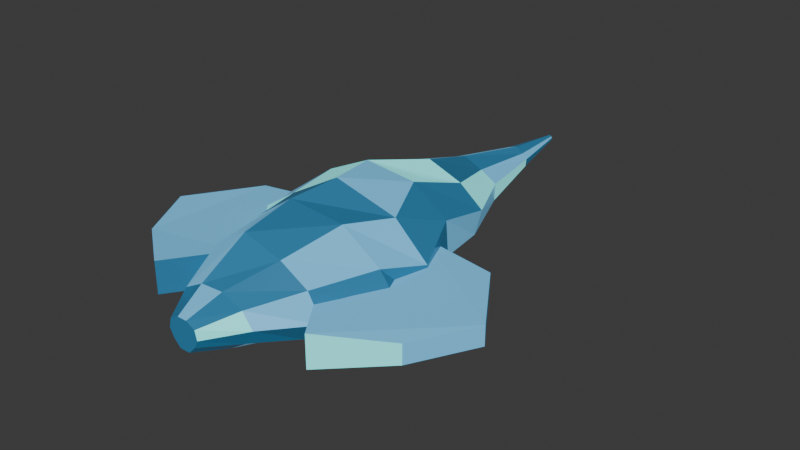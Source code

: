# Source: frost_needle_v2.blend  (saved by Blender 5.2.44; exported with 4.5.12 LTS)
import bpy
from mathutils import Matrix  # noqa: F401  (used for matrix-valued properties, if any)

bpy.ops.wm.read_factory_settings(use_empty=True)
scene = bpy.context.scene
scene.name = 'Scene'

# ---- collections
col_collection = bpy.data.collections.new('Collection'); scene.collection.children.link(col_collection)

# ---- materials (node trees are filled in below, after node groups)
mat_01_faceted_deep_ice = bpy.data.materials.new('01_Faceted_deep_ice')
mat_01_faceted_deep_ice.diffuse_color = (0.03, 0.19, 0.36, 1.0)
mat_02_sharp_blue_glass = bpy.data.materials.new('02_Sharp_blue_glass')
mat_02_sharp_blue_glass.diffuse_color = (0.14, 0.49, 0.79, 1.0)
mat_03_hdr_mint_emitter = bpy.data.materials.new('03_HDR_mint_emitter')
mat_03_hdr_mint_emitter.diffuse_color = (0.19, 0.82, 0.82, 1.0)

# ---- material node trees
mat_01_faceted_deep_ice.use_nodes = True; mat_01_faceted_deep_ice.node_tree.nodes.clear()
_N = mat_01_faceted_deep_ice.node_tree.nodes; _L = mat_01_faceted_deep_ice.node_tree.links
n0 = _N.new('ShaderNodeBsdfPrincipled'); n0.name = 'Principled BSDF'; n0.location = (-200, 100)
n0.inputs[0].default_value = (0.03, 0.19, 0.36, 1.0)
n0.inputs[1].default_value = 0.05
n0.inputs[2].default_value = 0.22
n0.inputs[10].default_value = 0.005
n0.inputs[27].default_value = (0.03, 0.19, 0.36, 1.0)
n0.inputs[28].default_value = 0.16
n1 = _N.new('ShaderNodeOutputMaterial'); n1.name = 'Material Output'; n1.location = (200, 100)
_L.new(n0.outputs[0], n1.inputs[0])
n1.is_active_output = True
mat_02_sharp_blue_glass.use_nodes = True; mat_02_sharp_blue_glass.node_tree.nodes.clear()
_N = mat_02_sharp_blue_glass.node_tree.nodes; _L = mat_02_sharp_blue_glass.node_tree.links
n0 = _N.new('ShaderNodeBsdfPrincipled'); n0.name = 'Principled BSDF'; n0.location = (-200, 100)
n0.inputs[0].default_value = (0.14, 0.49, 0.79, 1.0)
n0.inputs[1].default_value = 0.05
n0.inputs[2].default_value = 0.22
n0.inputs[10].default_value = 0.005
n0.inputs[27].default_value = (0.14, 0.49, 0.79, 1.0)
n0.inputs[28].default_value = 0.32
n1 = _N.new('ShaderNodeOutputMaterial'); n1.name = 'Material Output'; n1.location = (200, 100)
_L.new(n0.outputs[0], n1.inputs[0])
n1.is_active_output = True
mat_03_hdr_mint_emitter.use_nodes = True; mat_03_hdr_mint_emitter.node_tree.nodes.clear()
_N = mat_03_hdr_mint_emitter.node_tree.nodes; _L = mat_03_hdr_mint_emitter.node_tree.links
n0 = _N.new('ShaderNodeBsdfPrincipled'); n0.name = 'Principled BSDF'; n0.location = (-200, 100)
n0.inputs[0].default_value = (0.19, 0.82, 0.82, 1.0)
n0.inputs[1].default_value = 0.05
n0.inputs[2].default_value = 0.22
n0.inputs[10].default_value = 0.005
n0.inputs[27].default_value = (0.19, 0.82, 0.82, 1.0)
n0.inputs[28].default_value = 0.55
n1 = _N.new('ShaderNodeOutputMaterial'); n1.name = 'Material Output'; n1.location = (200, 100)
_L.new(n0.outputs[0], n1.inputs[0])
n1.is_active_output = True

# ---- world
world_world = bpy.data.worlds.new('World'); scene.world = world_world
world_world.use_nodes = True; world_world.node_tree.nodes.clear()
_N = world_world.node_tree.nodes; _L = world_world.node_tree.links
n0 = _N.new('ShaderNodeOutputWorld'); n0.name = 'World Output'; n0.location = (200, 100)
n1 = _N.new('ShaderNodeBackground'); n1.name = 'Background'; n1.location = (-200, 100)
n1.inputs[0].default_value = (0.05088, 0.05088, 0.05088, 1.0)
_L.new(n1.outputs[0], n0.inputs[0])
n0.is_active_output = True
world_world.color = (0.05088, 0.05088, 0.05088)
world_world.sun_shadow_jitter_overblur = 0.0

# ---- meshes
me_frost_needle_v2_solid_crystal_blade = bpy.data.meshes.new('Frost_Needle_v2_Solid_Crystal_Blade')
me_frost_needle_v2_solid_crystal_blade.from_pydata([(0.1, -2.2, -0.05), (0.07393, -2.2, 0.05659), (-0.03374, -2.2, 0.1145), (-0.1463, -2.2, 0.1147), (-0.254, -2.2, 0.05664), (-0.2797, -2.2, -0.05), (-0.2336, -2.2, -0.1434), (-0.1512, -2.2, -0.2291), (-0.02901, -2.2, -0.2283), (0.05334, -2.2, -0.1432), (0.4037, -1.8, -0.0177), (0.276, -1.8, 0.1509), (0.01718, -1.8, 0.2528), (-0.2624, -1.8, 0.2392), (-0.4963, -1.8, 0.1143), (-0.5125, -1.8, -0.07888), (-0.4203, -1.8, -0.242), (-0.1918, -1.8, -0.3984), (0.09482, -1.8, -0.3272), (0.2917, -1.8, -0.1967), (0.8467, -1.35, 0.01304), (0.6753, -1.35, 0.3097), (0.339, -1.35, 0.5058), (-0.1242, -1.35, 0.6466), (-0.5239, -1.35, 0.4041), (-0.6645, -1.35, 0.1385), (-0.646, -1.35, -0.1681), (-0.2862, -1.35, -0.3846), (0.1839, -1.35, -0.4167), (0.6013, -1.35, -0.2426), (1.23, -0.66, -0.04098), (0.9473, -0.66, 0.3338), (0.485, -0.66, 0.6532), (-0.2064, -0.66, 0.7122), (-0.6919, -0.66, 0.3656), (-0.9312, -0.66, -0.0001329), (-0.8314, -0.66, -0.4269), (-0.233, -0.66, -0.6712), (0.4098, -0.66, -0.6702), (1.024, -0.66, -0.4494), (1.171, -0.12, -0.2502), (1.087, -0.12, 0.1984), (0.6852, -0.12, 0.5809), (-0.08468, -0.12, 0.7854), (-0.7153, -0.12, 0.4231), (-1.192, -0.12, 0.1022), (-1.132, -0.12, -0.386), (-0.5465, -0.12, -0.6615), (0.1431, -0.12, -0.9331), (0.8846, -0.12, -0.6569), (0.8525, 0.52, -0.05285), (0.8204, 0.52, 0.3435), (0.3912, 0.52, 0.6506), (-0.2393, 0.52, 0.7163), (-0.7703, 0.52, 0.4621), (-1.13, 0.52, 0.1467), (-0.9396, 0.52, -0.2564), (-0.4776, 0.52, -0.4995), (0.1173, 0.52, -0.7084), (0.6737, 0.52, -0.4083), (0.6862, 1.21, -0.1387), (0.7704, 1.21, 0.1836), (0.4779, 1.21, 0.4169), (0.05061, 1.21, 0.576), (-0.3866, 1.21, 0.4334), (-0.6753, 1.21, 0.1957), (-0.6054, 1.21, -0.1246), (-0.3876, 1.21, -0.3675), (0.02781, 1.21, -0.6187), (0.4406, 1.21, -0.3681), (0.3699, 2.02, -0.1208), (0.3746, 2.02, 0.08308), (0.1725, 2.02, 0.2029), (-0.068, 2.02, 0.3087), (-0.3282, 2.02, 0.2057), (-0.4443, 2.02, 0.03969), (-0.4047, 2.02, -0.1483), (-0.2734, 2.02, -0.3069), (-0.01, 2.02, -0.4136), (0.2112, 2.02, -0.2541), (0.1928, 2.91, -0.04949), (0.1999, 2.91, 0.03829), (0.1383, 2.91, 0.09813), (0.0519, 2.91, 0.1664), (-0.05624, 2.91, 0.1306), (-0.1146, 2.91, 0.06283), (-0.1343, 2.91, -0.01736), (-0.09451, 2.91, -0.09136), (0.009257, 2.91, -0.1381), (0.1076, 2.91, -0.09854), (0.03199, 3.74, -0.01274), (0.0295, 3.74, 0.009257), (0.01907, 3.74, 0.02487), (0.001395, 3.74, 0.04278), (-0.01768, 3.74, 0.02741), (-0.02804, 3.74, 0.01117), (-0.03217, 3.74, -0.0101), (-0.0206, 3.74, -0.02686), (-0.001218, 3.74, -0.03737), (0.01782, 3.74, -0.02762)], [], [(10, 11, 1, 0), (11, 12, 2, 1), (12, 13, 3, 2), (13, 14, 4, 3), (14, 15, 5, 4), (15, 16, 6, 5), (16, 17, 7, 6), (17, 18, 8, 7), (18, 19, 9, 8), (19, 10, 0, 9), (20, 21, 11, 10), (21, 22, 12, 11), (22, 23, 13, 12), (23, 24, 14, 13), (24, 25, 15, 14), (25, 26, 16, 15), (26, 27, 17, 16), (27, 28, 18, 17), (28, 29, 19, 18), (29, 20, 10, 19), (30, 31, 21, 20), (31, 32, 22, 21), (32, 33, 23, 22), (33, 34, 24, 23), (34, 35, 25, 24), (35, 36, 26, 25), (36, 37, 27, 26), (37, 38, 28, 27), (38, 39, 29, 28), (39, 30, 20, 29), (40, 41, 31, 30), (41, 42, 32, 31), (42, 43, 33, 32), (43, 44, 34, 33), (44, 45, 35, 34), (45, 46, 36, 35), (46, 47, 37, 36), (47, 48, 38, 37), (48, 49, 39, 38), (49, 40, 30, 39), (50, 51, 41, 40), (51, 52, 42, 41), (52, 53, 43, 42), (53, 54, 44, 43), (54, 55, 45, 44), (55, 56, 46, 45), (56, 57, 47, 46), (57, 58, 48, 47), (58, 59, 49, 48), (59, 50, 40, 49), (60, 61, 51, 50), (61, 62, 52, 51), (62, 63, 53, 52), (63, 64, 54, 53), (64, 65, 55, 54), (65, 66, 56, 55), (66, 67, 57, 56), (67, 68, 58, 57), (68, 69, 59, 58), (69, 60, 50, 59), (70, 71, 61, 60), (71, 72, 62, 61), (72, 73, 63, 62), (73, 74, 64, 63), (74, 75, 65, 64), (75, 76, 66, 65), (76, 77, 67, 66), (77, 78, 68, 67), (78, 79, 69, 68), (79, 70, 60, 69), (80, 81, 71, 70), (81, 82, 72, 71), (82, 83, 73, 72), (83, 84, 74, 73), (84, 85, 75, 74), (85, 86, 76, 75), (86, 87, 77, 76), (87, 88, 78, 77), (88, 89, 79, 78), (89, 80, 70, 79), (90, 91, 81, 80), (91, 92, 82, 81), (92, 93, 83, 82), (93, 94, 84, 83), (94, 95, 85, 84), (95, 96, 86, 85), (96, 97, 87, 86), (97, 98, 88, 87), (98, 99, 89, 88), (99, 90, 80, 89), (0, 1, 2, 3, 4, 5, 6, 7, 8, 9), (99, 98, 97, 96, 95, 94, 93, 92, 91, 90)])
me_frost_needle_v2_solid_crystal_blade.polygons.foreach_set('material_index', [2, 0, 1, 0, 0, 1, 0, 2, 0, 0, 1, 0, 0, 1, 0, 1, 2, 0, 1, 0, 0, 1, 0, 1, 0, 2, 1, 0, 1, 0, 0, 1, 0, 0, 2, 0, 1, 0, 0, 1, 0, 0, 1, 2, 1, 0, 0, 1, 0, 1, 1, 0, 2, 0, 0, 1, 0, 1, 0, 2, 1, 2, 0, 1, 0, 1, 0, 0, 2, 0, 2, 1, 0, 1, 0, 0, 1, 2, 1, 0, 0, 1, 0, 0, 1, 0, 2, 0, 0, 1, 0, 2])
_uv = me_frost_needle_v2_solid_crystal_blade.uv_layers.new(name='UV0')
_uv.uv.foreach_set('vector', [0.3588, 0.4968, 0.3295, 0.5272, 0.231, 0.5102, 0.237, 0.491, 0.3295, 0.5272, 0.27, 0.5455, 0.2062, 0.5206, 0.231, 0.5102, 0.27, 0.5455, 0.2056, 0.5431, 0.1803, 0.5207, 0.2062, 0.5206, 0.2056, 0.5431, 0.1519, 0.5206, 0.1556, 0.5102, 0.1803, 0.5207, 0.1519, 0.5206, 0.1481, 0.4858, 0.1497, 0.491, 0.1556, 0.5102, 0.1481, 0.4858, 0.1693, 0.4564, 0.1603, 0.4742, 0.1497, 0.491, 0.1693, 0.4564, 0.2219, 0.4283, 0.1792, 0.4588, 0.1603, 0.4742, 0.2219, 0.4283, 0.2878, 0.4411, 0.2073, 0.4589, 0.1792, 0.4588, 0.2878, 0.4411, 0.3331, 0.4646, 0.2263, 0.4742, 0.2073, 0.4589, 0.3331, 0.4646, 0.3588, 0.4968, 0.237, 0.491, 0.2263, 0.4742, 0.5192, 0.5023, 0.4798, 0.5557, 0.3295, 0.5272, 0.3588, 0.4968, 0.4798, 0.5557, 0.4025, 0.591, 0.27, 0.5455, 0.3295, 0.5272, 0.4025, 0.591, 0.2959, 0.6164, 0.2056, 0.5431, 0.27, 0.5455, 0.2959, 0.6164, 0.204, 0.5727, 0.1519, 0.5206, 0.2056, 0.5431, 0.204, 0.5727, 0.1717, 0.5249, 0.1481, 0.4858, 0.1519, 0.5206, 0.1717, 0.5249, 0.1759, 0.4697, 0.1693, 0.4564, 0.1481, 0.4858, 0.1759, 0.4697, 0.2587, 0.4308, 0.2219, 0.4283, 0.1693, 0.4564, 0.2587, 0.4308, 0.3668, 0.425, 0.2878, 0.4411, 0.2219, 0.4283, 0.3668, 0.425, 0.4628, 0.4563, 0.3331, 0.4646, 0.2878, 0.4411, 0.4628, 0.4563, 0.5192, 0.5023, 0.3588, 0.4968, 0.3331, 0.4646, 0.6971, 0.4926, 0.6321, 0.5601, 0.4798, 0.5557, 0.5192, 0.5023, 0.6321, 0.5601, 0.5257, 0.6176, 0.4025, 0.591, 0.4798, 0.5557, 0.5257, 0.6176, 0.3667, 0.6282, 0.2959, 0.6164, 0.4025, 0.591, 0.3667, 0.6282, 0.2551, 0.5658, 0.204, 0.5727, 0.2959, 0.6164, 0.2551, 0.5658, 0.2, 0.5, 0.1717, 0.5249, 0.204, 0.5727, 0.2, 0.5, 0.223, 0.4232, 0.1759, 0.4697, 0.1717, 0.5249, 0.223, 0.4232, 0.3606, 0.3792, 0.2587, 0.4308, 0.1759, 0.4697, 0.3606, 0.3792, 0.5085, 0.3794, 0.3668, 0.425, 0.2587, 0.4308, 0.5085, 0.3794, 0.6498, 0.4191, 0.4628, 0.4563, 0.3668, 0.425, 0.6498, 0.4191, 0.6971, 0.4926, 0.5192, 0.5023, 0.4628, 0.4563, 0.7538, 0.455, 0.7345, 0.5357, 0.6321, 0.5601, 0.6971, 0.4926, 0.7345, 0.5357, 0.642, 0.6046, 0.5257, 0.6176, 0.6321, 0.5601, 0.642, 0.6046, 0.4649, 0.6414, 0.3667, 0.6282, 0.5257, 0.6176, 0.4649, 0.6414, 0.3199, 0.5762, 0.2551, 0.5658, 0.3667, 0.6282, 0.3199, 0.5762, 0.2102, 0.5184, 0.2, 0.5, 0.2551, 0.5658, 0.2102, 0.5184, 0.224, 0.4305, 0.223, 0.4232, 0.2, 0.5, 0.224, 0.4305, 0.3587, 0.3809, 0.3606, 0.3792, 0.223, 0.4232, 0.3587, 0.3809, 0.5173, 0.332, 0.5085, 0.3794, 0.3606, 0.3792, 0.5173, 0.332, 0.6879, 0.3818, 0.6498, 0.4191, 0.5085, 0.3794, 0.6879, 0.3818, 0.7538, 0.455, 0.6971, 0.4926, 0.6498, 0.4191, 0.7637, 0.4905, 0.7563, 0.5618, 0.7345, 0.5357, 0.7538, 0.455, 0.7563, 0.5618, 0.6576, 0.6171, 0.642, 0.6046, 0.7345, 0.5357, 0.6576, 0.6171, 0.5126, 0.6289, 0.4649, 0.6414, 0.642, 0.6046, 0.5126, 0.6289, 0.3904, 0.5832, 0.3199, 0.5762, 0.4649, 0.6414, 0.3904, 0.5832, 0.3078, 0.5264, 0.2102, 0.5184, 0.3199, 0.5762, 0.3078, 0.5264, 0.3515, 0.4539, 0.224, 0.4305, 0.2102, 0.5184, 0.3515, 0.4539, 0.4578, 0.4101, 0.3587, 0.3809, 0.224, 0.4305, 0.4578, 0.4101, 0.5946, 0.3725, 0.5173, 0.332, 0.3587, 0.3809, 0.5946, 0.3725, 0.7225, 0.4265, 0.6879, 0.3818, 0.5173, 0.332, 0.7225, 0.4265, 0.7637, 0.4905, 0.7538, 0.455, 0.6879, 0.3818, 0.8151, 0.475, 0.8345, 0.5331, 0.7563, 0.5618, 0.7637, 0.4905, 0.8345, 0.5331, 0.7672, 0.575, 0.6576, 0.6171, 0.7563, 0.5618, 0.7672, 0.575, 0.6689, 0.6037, 0.5126, 0.6289, 0.6576, 0.6171, 0.6689, 0.6037, 0.5684, 0.578, 0.3904, 0.5832, 0.5126, 0.6289, 0.5684, 0.578, 0.502, 0.5352, 0.3078, 0.5264, 0.3904, 0.5832, 0.502, 0.5352, 0.518, 0.4776, 0.3515, 0.4539, 0.3078, 0.5264, 0.518, 0.4776, 0.5682, 0.4339, 0.4578, 0.4101, 0.3515, 0.4539, 0.5682, 0.4339, 0.6637, 0.3886, 0.5946, 0.3725, 0.4578, 0.4101, 0.6637, 0.3886, 0.7586, 0.4337, 0.7225, 0.4265, 0.5946, 0.3725, 0.7586, 0.4337, 0.8151, 0.475, 0.7637, 0.4905, 0.7225, 0.4265, 0.8477, 0.4783, 0.8488, 0.515, 0.8345, 0.5331, 0.8151, 0.475, 0.8488, 0.515, 0.8023, 0.5365, 0.7672, 0.575, 0.8345, 0.5331, 0.8023, 0.5365, 0.747, 0.5556, 0.6689, 0.6037, 0.7672, 0.575, 0.747, 0.5556, 0.6871, 0.537, 0.5684, 0.578, 0.6689, 0.6037, 0.6871, 0.537, 0.6604, 0.5071, 0.502, 0.5352, 0.5684, 0.578, 0.6604, 0.5071, 0.6695, 0.4733, 0.518, 0.4776, 0.502, 0.5352, 0.6695, 0.4733, 0.6997, 0.4448, 0.5682, 0.4339, 0.518, 0.4776, 0.6997, 0.4448, 0.7603, 0.4256, 0.6637, 0.3886, 0.5682, 0.4339, 0.7603, 0.4256, 0.8112, 0.4543, 0.7586, 0.4337, 0.6637, 0.3886, 0.8112, 0.4543, 0.8477, 0.4783, 0.8151, 0.475, 0.7586, 0.4337, 0.9227, 0.4911, 0.9243, 0.5069, 0.8488, 0.515, 0.8477, 0.4783, 0.9243, 0.5069, 0.9101, 0.5177, 0.8023, 0.5365, 0.8488, 0.515, 0.9101, 0.5177, 0.8902, 0.5299, 0.747, 0.5556, 0.8023, 0.5365, 0.8902, 0.5299, 0.8654, 0.5235, 0.6871, 0.537, 0.747, 0.5556, 0.8654, 0.5235, 0.8519, 0.5113, 0.6604, 0.5071, 0.6871, 0.537, 0.8519, 0.5113, 0.8474, 0.4969, 0.6695, 0.4733, 0.6604, 0.5071, 0.8474, 0.4969, 0.8566, 0.4836, 0.6997, 0.4448, 0.6695, 0.4733, 0.8566, 0.4836, 0.8804, 0.4751, 0.7603, 0.4256, 0.6997, 0.4448, 0.8804, 0.4751, 0.903, 0.4823, 0.8112, 0.4543, 0.7603, 0.4256, 0.903, 0.4823, 0.9227, 0.4911, 0.8477, 0.4783, 0.8112, 0.4543, 0.9936, 0.4977, 0.993, 0.5017, 0.9243, 0.5069, 0.9227, 0.4911, 0.993, 0.5017, 0.9906, 0.5045, 0.9101, 0.5177, 0.9243, 0.5069, 0.9906, 0.5045, 0.9865, 0.5077, 0.8902, 0.5299, 0.9101, 0.5177, 0.9865, 0.5077, 0.9821, 0.5049, 0.8654, 0.5235, 0.8902, 0.5299, 0.9821, 0.5049, 0.9798, 0.502, 0.8519, 0.5113, 0.8654, 0.5235, 0.9798, 0.502, 0.9788, 0.4982, 0.8474, 0.4969, 0.8519, 0.5113, 0.9788, 0.4982, 0.9815, 0.4952, 0.8566, 0.4836, 0.8474, 0.4969, 0.9815, 0.4952, 0.9859, 0.4933, 0.8804, 0.4751, 0.8566, 0.4836, 0.9859, 0.4933, 0.9903, 0.495, 0.903, 0.4823, 0.8804, 0.4751, 0.9903, 0.495, 0.9936, 0.4977, 0.9227, 0.4911, 0.903, 0.4823, 0.237, 0.491, 0.231, 0.5102, 0.2062, 0.5206, 0.1803, 0.5207, 0.1556, 0.5102, 0.1497, 0.491, 0.1603, 0.4742, 0.1792, 0.4588, 0.2073, 0.4589, 0.2263, 0.4742, 0.9903, 0.495, 0.9859, 0.4933, 0.9815, 0.4952, 0.9788, 0.4982, 0.9798, 0.502, 0.9821, 0.5049, 0.9865, 0.5077, 0.9906, 0.5045, 0.993, 0.5017, 0.9936, 0.4977])
me_frost_needle_v2_solid_crystal_blade.materials.append(mat_01_faceted_deep_ice)
me_frost_needle_v2_solid_crystal_blade.materials.append(mat_02_sharp_blue_glass)
me_frost_needle_v2_solid_crystal_blade.materials.append(mat_03_hdr_mint_emitter)
me_frost_needle_v2_solid_crystal_blade.update()
me_frost_needle_v2_solid_wing_l = bpy.data.meshes.new('Frost_Needle_v2_Solid_Wing_L')
me_frost_needle_v2_solid_wing_l.from_pydata([(-0.57, -1.1, -0.19), (-1.02, -1.75, -0.19), (-1.7, -1.24, -0.114), (-2.08, -0.53, -0.114), (-1.56, 0.27, -0.114), (-0.72, 0.31, -0.19), (-0.57, -1.1, 0.19), (-1.02, -1.75, 0.19), (-1.7, -1.24, 0.114), (-2.08, -0.53, 0.114), (-1.56, 0.27, 0.114), (-0.72, 0.31, 0.19)], [], [(0, 1, 2, 3, 4, 5), (11, 10, 9, 8, 7, 6), (6, 7, 1, 0), (7, 8, 2, 1), (8, 9, 3, 2), (9, 10, 4, 3), (10, 11, 5, 4), (11, 6, 0, 5)])
me_frost_needle_v2_solid_wing_l.polygons.foreach_set('material_index', [0, 1, 0, 2, 1, 0, 1, 0])
_uv = me_frost_needle_v2_solid_wing_l.uv_layers.new(name='UV0')
_uv.uv.foreach_set('vector', [0.2259, 0.4658, 0.0379, 0.4658, -0.0522, 0.4795, -0.0473, 0.4795, 0.1763, 0.4795, 0.3747, 0.4658, 0.3747, 0.5342, 0.1763, 0.5205, -0.0473, 0.5205, -0.0522, 0.5205, 0.0379, 0.5342, 0.2259, 0.5342, 0.2259, 0.5342, 0.0379, 0.5342, 0.0379, 0.4658, 0.2259, 0.4658, 0.0379, 0.5342, -0.0522, 0.5205, -0.0522, 0.4795, 0.0379, 0.4658, -0.0522, 0.5205, -0.0473, 0.5205, -0.0473, 0.4795, -0.0522, 0.4795, -0.0473, 0.5205, 0.1763, 0.5205, 0.1763, 0.4795, -0.0473, 0.4795, 0.1763, 0.5205, 0.3747, 0.5342, 0.3747, 0.4658, 0.1763, 0.4795, 0.3747, 0.5342, 0.2259, 0.5342, 0.2259, 0.4658, 0.3747, 0.4658])
me_frost_needle_v2_solid_wing_l.materials.append(mat_01_faceted_deep_ice)
me_frost_needle_v2_solid_wing_l.materials.append(mat_02_sharp_blue_glass)
me_frost_needle_v2_solid_wing_l.materials.append(mat_03_hdr_mint_emitter)
me_frost_needle_v2_solid_wing_l.update()
me_frost_needle_v2_solid_wing_r = bpy.data.meshes.new('Frost_Needle_v2_Solid_Wing_R')
me_frost_needle_v2_solid_wing_r.from_pydata([(0.57, -1.1, -0.19), (1.02, -1.75, -0.19), (1.7, -1.24, -0.114), (2.08, -0.53, -0.114), (1.56, 0.27, -0.114), (0.72, 0.31, -0.19), (0.57, -1.1, 0.19), (1.02, -1.75, 0.19), (1.7, -1.24, 0.114), (2.08, -0.53, 0.114), (1.56, 0.27, 0.114), (0.72, 0.31, 0.19)], [], [(5, 4, 3, 2, 1, 0), (6, 7, 8, 9, 10, 11), (0, 1, 7, 6), (1, 2, 8, 7), (2, 3, 9, 8), (3, 4, 10, 9), (4, 5, 11, 10), (5, 0, 6, 11)])
me_frost_needle_v2_solid_wing_r.polygons.foreach_set('material_index', [0, 1, 0, 2, 1, 0, 1, 0])
_uv = me_frost_needle_v2_solid_wing_r.uv_layers.new(name='UV0')
_uv.uv.foreach_set('vector', [0.7059, 0.4658, 0.8939, 0.4795, 0.9095, 0.4795, 0.7298, 0.4795, 0.5071, 0.4658, 0.4881, 0.4658, 0.4881, 0.5342, 0.5071, 0.5342, 0.7298, 0.5205, 0.9095, 0.5205, 0.8939, 0.5205, 0.7059, 0.5342, 0.4881, 0.4658, 0.5071, 0.4658, 0.5071, 0.5342, 0.4881, 0.5342, 0.5071, 0.4658, 0.7298, 0.4795, 0.7298, 0.5205, 0.5071, 0.5342, 0.7298, 0.4795, 0.9095, 0.4795, 0.9095, 0.5205, 0.7298, 0.5205, 0.9095, 0.4795, 0.8939, 0.4795, 0.8939, 0.5205, 0.9095, 0.5205, 0.8939, 0.4795, 0.7059, 0.4658, 0.7059, 0.5342, 0.8939, 0.5205, 0.7059, 0.4658, 0.4881, 0.4658, 0.4881, 0.5342, 0.7059, 0.5342])
me_frost_needle_v2_solid_wing_r.materials.append(mat_01_faceted_deep_ice)
me_frost_needle_v2_solid_wing_r.materials.append(mat_02_sharp_blue_glass)
me_frost_needle_v2_solid_wing_r.materials.append(mat_03_hdr_mint_emitter)
me_frost_needle_v2_solid_wing_r.update()

# ---- objects
ob_frost_needle_v2_solid_crystal_blade = bpy.data.objects.new('Frost_Needle_v2_Solid_Crystal_Blade', me_frost_needle_v2_solid_crystal_blade)
ob_frost_needle_v2_solid_wing_l = bpy.data.objects.new('Frost_Needle_v2_Solid_Wing_L', me_frost_needle_v2_solid_wing_l)
ob_frost_needle_v2_solid_wing_r = bpy.data.objects.new('Frost_Needle_v2_Solid_Wing_R', me_frost_needle_v2_solid_wing_r)

# ---- transforms, parenting, visibility, modifiers, constraints
ob_frost_needle_v2_solid_crystal_blade.location = (0.0, 0.0, 0.0)
ob_frost_needle_v2_solid_wing_l.location = (0.0, 0.0, 0.0)
ob_frost_needle_v2_solid_wing_r.location = (0.0, 0.0, 0.0)

# ---- collection membership
col_collection.objects.link(ob_frost_needle_v2_solid_crystal_blade)
col_collection.objects.link(ob_frost_needle_v2_solid_wing_l)
col_collection.objects.link(ob_frost_needle_v2_solid_wing_r)

# ---- scene / render settings (as saved in the file)
scene.frame_start = 1; scene.frame_end = 250; scene.frame_set(1)
scene.render.engine = 'BLENDER_EEVEE_NEXT'
scene.render.bake_bias = 0.0
scene.render.bake_samples = 0
scene.render.compositor_device = 'GPU'
scene.eevee.use_volume_custom_range = False
scene.eevee.fast_gi_thickness_near = 0.1
scene.eevee.fast_gi_thickness_far = 0.0
scene.eevee.ray_tracing_options.screen_trace_thickness = 0.1
bpy.context.view_layer.update()

# ---- added for rendering (the .blend has no active camera and no usable light): camera, sun
cam_auto = bpy.data.cameras.new('AutoCamera')
cam_auto.lens = 50.0
cam_auto.sensor_width = 36.0
cam_auto.clip_end = 1000.0
ob_auto_camera = bpy.data.objects.new('AutoCamera', cam_auto)
scene.collection.objects.link(ob_auto_camera)
ob_auto_camera.location = (6.89541, -7.50449, 5.44245)
ob_auto_camera.rotation_euler = (1.09748, -7.21219e-08, 0.694738)
scene.camera = ob_auto_camera
light_auto_sun = bpy.data.lights.new('AutoSun', 'SUN')
light_auto_sun.energy = 3.0
light_auto_sun.angle = 0.0523599
ob_auto_sun = bpy.data.objects.new('AutoSun', light_auto_sun)
scene.collection.objects.link(ob_auto_sun)
ob_auto_sun.rotation_euler = (0.872665, 0.174533, 0.523599)
bpy.context.view_layer.update()
